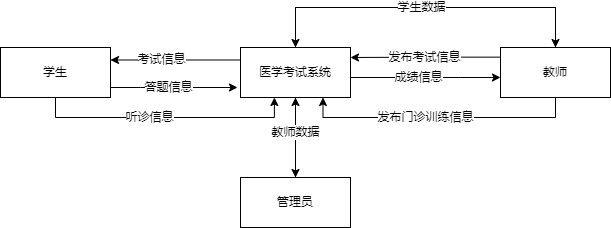

The diagram above was exported from draw.io. Its source (the exported page's mxGraphModel, read from the mxfile embedded in the PNG):
<mxGraphModel dx="649" dy="308" grid="1" gridSize="10" guides="1" tooltips="1" connect="1" arrows="1" fold="1" page="1" pageScale="1" pageWidth="850" pageHeight="1100" math="0" shadow="0">
  <root>
    <mxCell id="0" />
    <mxCell id="1" parent="0" />
    <mxCell id="lx3Mny2T9uzQvay6uh_i-40" style="edgeStyle=orthogonalEdgeStyle;rounded=0;orthogonalLoop=1;jettySize=auto;html=1;" edge="1" parent="1" source="lx3Mny2T9uzQvay6uh_i-27">
      <mxGeometry relative="1" as="geometry">
        <mxPoint x="397" y="240" as="targetPoint" />
        <Array as="points">
          <mxPoint x="300" y="240" />
          <mxPoint x="300" y="240" />
        </Array>
      </mxGeometry>
    </mxCell>
    <mxCell id="lx3Mny2T9uzQvay6uh_i-41" value="答题信息" style="edgeLabel;html=1;align=center;verticalAlign=middle;resizable=0;points=[];" vertex="1" connectable="0" parent="lx3Mny2T9uzQvay6uh_i-40">
      <mxGeometry x="-0.1282" y="-2" relative="1" as="geometry">
        <mxPoint x="3" y="-2" as="offset" />
      </mxGeometry>
    </mxCell>
    <mxCell id="lx3Mny2T9uzQvay6uh_i-52" style="edgeStyle=elbowEdgeStyle;rounded=0;orthogonalLoop=1;jettySize=auto;elbow=vertical;html=1;entryX=0.308;entryY=1;entryDx=0;entryDy=0;entryPerimeter=0;" edge="1" parent="1" source="lx3Mny2T9uzQvay6uh_i-27" target="lx3Mny2T9uzQvay6uh_i-28">
      <mxGeometry relative="1" as="geometry">
        <Array as="points">
          <mxPoint x="340" y="270" />
          <mxPoint x="300" y="280" />
        </Array>
      </mxGeometry>
    </mxCell>
    <mxCell id="lx3Mny2T9uzQvay6uh_i-53" value="听诊信息" style="edgeLabel;html=1;align=center;verticalAlign=middle;resizable=0;points=[];" vertex="1" connectable="0" parent="lx3Mny2T9uzQvay6uh_i-52">
      <mxGeometry x="-0.1216" relative="1" as="geometry">
        <mxPoint as="offset" />
      </mxGeometry>
    </mxCell>
    <mxCell id="lx3Mny2T9uzQvay6uh_i-27" value="学生" style="html=1;whiteSpace=wrap;" vertex="1" parent="1">
      <mxGeometry x="160" y="200" width="110" height="50" as="geometry" />
    </mxCell>
    <mxCell id="lx3Mny2T9uzQvay6uh_i-45" style="edgeStyle=elbowEdgeStyle;rounded=0;orthogonalLoop=1;jettySize=auto;html=1;" edge="1" parent="1" source="lx3Mny2T9uzQvay6uh_i-28" target="lx3Mny2T9uzQvay6uh_i-29">
      <mxGeometry relative="1" as="geometry">
        <Array as="points">
          <mxPoint x="620" y="230" />
        </Array>
      </mxGeometry>
    </mxCell>
    <mxCell id="lx3Mny2T9uzQvay6uh_i-46" value="成绩信息" style="edgeLabel;html=1;align=center;verticalAlign=middle;resizable=0;points=[];" vertex="1" connectable="0" parent="lx3Mny2T9uzQvay6uh_i-45">
      <mxGeometry x="-0.0933" relative="1" as="geometry">
        <mxPoint as="offset" />
      </mxGeometry>
    </mxCell>
    <mxCell id="lx3Mny2T9uzQvay6uh_i-54" style="edgeStyle=elbowEdgeStyle;rounded=0;orthogonalLoop=1;jettySize=auto;elbow=vertical;html=1;entryX=1;entryY=0.25;entryDx=0;entryDy=0;" edge="1" parent="1" source="lx3Mny2T9uzQvay6uh_i-28" target="lx3Mny2T9uzQvay6uh_i-27">
      <mxGeometry relative="1" as="geometry" />
    </mxCell>
    <mxCell id="lx3Mny2T9uzQvay6uh_i-55" value="考试信息" style="edgeLabel;html=1;align=center;verticalAlign=middle;resizable=0;points=[];" vertex="1" connectable="0" parent="lx3Mny2T9uzQvay6uh_i-54">
      <mxGeometry x="0.2154" y="-1" relative="1" as="geometry">
        <mxPoint as="offset" />
      </mxGeometry>
    </mxCell>
    <mxCell id="lx3Mny2T9uzQvay6uh_i-58" style="edgeStyle=elbowEdgeStyle;rounded=0;orthogonalLoop=1;jettySize=auto;elbow=vertical;html=1;" edge="1" parent="1" source="lx3Mny2T9uzQvay6uh_i-28" target="lx3Mny2T9uzQvay6uh_i-30">
      <mxGeometry relative="1" as="geometry" />
    </mxCell>
    <mxCell id="lx3Mny2T9uzQvay6uh_i-59" style="edgeStyle=elbowEdgeStyle;rounded=0;orthogonalLoop=1;jettySize=auto;elbow=vertical;html=1;" edge="1" parent="1" source="lx3Mny2T9uzQvay6uh_i-28" target="lx3Mny2T9uzQvay6uh_i-29">
      <mxGeometry relative="1" as="geometry">
        <Array as="points">
          <mxPoint x="560" y="160" />
        </Array>
      </mxGeometry>
    </mxCell>
    <mxCell id="lx3Mny2T9uzQvay6uh_i-28" value="医学考试系统" style="html=1;whiteSpace=wrap;" vertex="1" parent="1">
      <mxGeometry x="400" y="200" width="110" height="50" as="geometry" />
    </mxCell>
    <mxCell id="lx3Mny2T9uzQvay6uh_i-36" style="edgeStyle=elbowEdgeStyle;rounded=0;orthogonalLoop=1;jettySize=auto;html=1;exitX=-0.006;exitY=0.193;exitDx=0;exitDy=0;exitPerimeter=0;" edge="1" parent="1" source="lx3Mny2T9uzQvay6uh_i-29" target="lx3Mny2T9uzQvay6uh_i-28">
      <mxGeometry relative="1" as="geometry">
        <Array as="points">
          <mxPoint x="590" y="210" />
          <mxPoint x="560" y="210" />
        </Array>
      </mxGeometry>
    </mxCell>
    <mxCell id="lx3Mny2T9uzQvay6uh_i-44" value="发布考试信息" style="edgeLabel;html=1;align=center;verticalAlign=middle;resizable=0;points=[];" vertex="1" connectable="0" parent="lx3Mny2T9uzQvay6uh_i-36">
      <mxGeometry x="0.0113" relative="1" as="geometry">
        <mxPoint as="offset" />
      </mxGeometry>
    </mxCell>
    <mxCell id="lx3Mny2T9uzQvay6uh_i-49" style="edgeStyle=elbowEdgeStyle;rounded=0;orthogonalLoop=1;jettySize=auto;elbow=vertical;html=1;entryX=0.75;entryY=1;entryDx=0;entryDy=0;" edge="1" parent="1" source="lx3Mny2T9uzQvay6uh_i-29" target="lx3Mny2T9uzQvay6uh_i-28">
      <mxGeometry relative="1" as="geometry">
        <Array as="points">
          <mxPoint x="470" y="270" />
          <mxPoint x="570" y="270" />
        </Array>
      </mxGeometry>
    </mxCell>
    <mxCell id="lx3Mny2T9uzQvay6uh_i-50" value="发布门诊训练信息" style="edgeLabel;html=1;align=center;verticalAlign=middle;resizable=0;points=[];" vertex="1" connectable="0" parent="lx3Mny2T9uzQvay6uh_i-49">
      <mxGeometry x="0.104" relative="1" as="geometry">
        <mxPoint as="offset" />
      </mxGeometry>
    </mxCell>
    <mxCell id="lx3Mny2T9uzQvay6uh_i-60" style="edgeStyle=elbowEdgeStyle;rounded=0;orthogonalLoop=1;jettySize=auto;elbow=vertical;html=1;entryX=0.5;entryY=0;entryDx=0;entryDy=0;" edge="1" parent="1" source="lx3Mny2T9uzQvay6uh_i-29" target="lx3Mny2T9uzQvay6uh_i-28">
      <mxGeometry relative="1" as="geometry">
        <mxPoint x="450" y="200" as="targetPoint" />
        <Array as="points">
          <mxPoint x="590" y="160" />
        </Array>
      </mxGeometry>
    </mxCell>
    <mxCell id="lx3Mny2T9uzQvay6uh_i-61" value="学生数据" style="edgeLabel;html=1;align=center;verticalAlign=middle;resizable=0;points=[];" vertex="1" connectable="0" parent="lx3Mny2T9uzQvay6uh_i-60">
      <mxGeometry x="0.0216" relative="1" as="geometry">
        <mxPoint as="offset" />
      </mxGeometry>
    </mxCell>
    <mxCell id="lx3Mny2T9uzQvay6uh_i-29" value="教师" style="html=1;whiteSpace=wrap;" vertex="1" parent="1">
      <mxGeometry x="660" y="200" width="110" height="50" as="geometry" />
    </mxCell>
    <mxCell id="lx3Mny2T9uzQvay6uh_i-56" style="edgeStyle=elbowEdgeStyle;rounded=0;orthogonalLoop=1;jettySize=auto;elbow=vertical;html=1;entryX=0.5;entryY=1;entryDx=0;entryDy=0;" edge="1" parent="1" source="lx3Mny2T9uzQvay6uh_i-30" target="lx3Mny2T9uzQvay6uh_i-28">
      <mxGeometry relative="1" as="geometry" />
    </mxCell>
    <mxCell id="lx3Mny2T9uzQvay6uh_i-57" value="教师数据" style="edgeLabel;html=1;align=center;verticalAlign=middle;resizable=0;points=[];" vertex="1" connectable="0" parent="lx3Mny2T9uzQvay6uh_i-56">
      <mxGeometry x="0.1242" relative="1" as="geometry">
        <mxPoint as="offset" />
      </mxGeometry>
    </mxCell>
    <mxCell id="lx3Mny2T9uzQvay6uh_i-30" value="管理员" style="html=1;whiteSpace=wrap;" vertex="1" parent="1">
      <mxGeometry x="400" y="330" width="110" height="50" as="geometry" />
    </mxCell>
  </root>
</mxGraphModel>